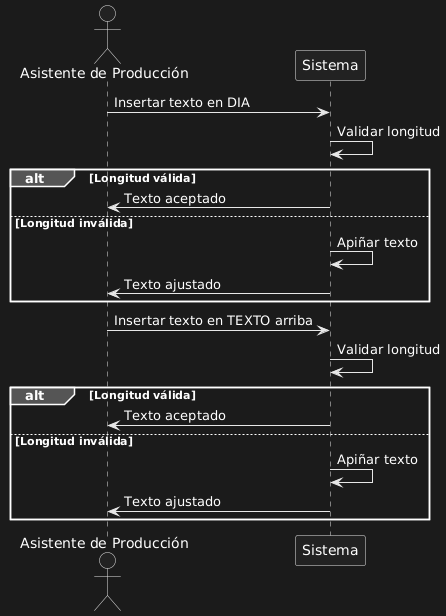

The diagram above was rendered by PlantUML. Its source (embedded in the PNG):
@startuml
actor "Asistente de Producción" as AP
participant "Sistema" as S

AP -> S: Insertar texto en DIA
S -> S: Validar longitud
alt Longitud válida
    S -> AP: Texto aceptado
else Longitud inválida
    S -> S: Apiñar texto
    S -> AP: Texto ajustado
end

AP -> S: Insertar texto en TEXTO arriba
S -> S: Validar longitud
alt Longitud válida
    S -> AP: Texto aceptado
else Longitud inválida
    S -> S: Apiñar texto
    S -> AP: Texto ajustado
end
@enduml